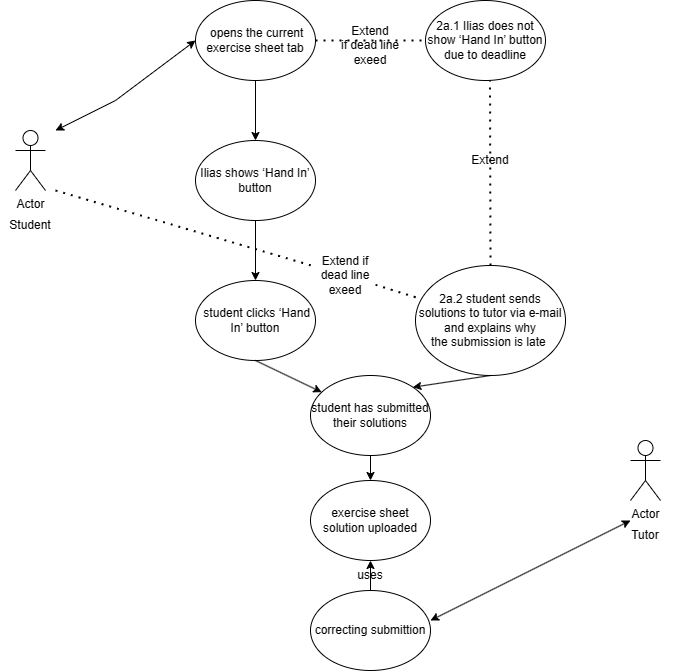

The diagram above was exported from draw.io. Its source (the exported page's mxGraphModel, read from the mxfile embedded in the PNG):
<mxGraphModel dx="2241" dy="1108" grid="1" gridSize="10" guides="1" tooltips="1" connect="1" arrows="1" fold="1" page="1" pageScale="1" pageWidth="827" pageHeight="1169" math="0" shadow="0">
  <root>
    <mxCell id="0" />
    <mxCell id="1" parent="0" />
    <mxCell id="DWI3seQjfLkasYNa7j0v-1" value="Actor" style="shape=umlActor;verticalLabelPosition=bottom;verticalAlign=top;html=1;outlineConnect=0;" vertex="1" parent="1">
      <mxGeometry x="55" y="340" width="30" height="60" as="geometry" />
    </mxCell>
    <mxCell id="DWI3seQjfLkasYNa7j0v-11" style="edgeStyle=orthogonalEdgeStyle;rounded=0;orthogonalLoop=1;jettySize=auto;html=1;" edge="1" parent="1" source="DWI3seQjfLkasYNa7j0v-2" target="DWI3seQjfLkasYNa7j0v-3">
      <mxGeometry relative="1" as="geometry" />
    </mxCell>
    <mxCell id="DWI3seQjfLkasYNa7j0v-2" value="&amp;nbsp;opens the current exercise sheet tab" style="ellipse;whiteSpace=wrap;html=1;" vertex="1" parent="1">
      <mxGeometry x="235" y="210" width="120" height="80" as="geometry" />
    </mxCell>
    <mxCell id="DWI3seQjfLkasYNa7j0v-12" style="edgeStyle=orthogonalEdgeStyle;rounded=0;orthogonalLoop=1;jettySize=auto;html=1;" edge="1" parent="1" source="DWI3seQjfLkasYNa7j0v-3" target="DWI3seQjfLkasYNa7j0v-4">
      <mxGeometry relative="1" as="geometry" />
    </mxCell>
    <mxCell id="DWI3seQjfLkasYNa7j0v-3" value="Ilias shows ‘Hand In’ button" style="ellipse;whiteSpace=wrap;html=1;" vertex="1" parent="1">
      <mxGeometry x="235" y="350" width="120" height="80" as="geometry" />
    </mxCell>
    <mxCell id="DWI3seQjfLkasYNa7j0v-4" value="&amp;nbsp;student clicks ‘Hand In’ button" style="ellipse;whiteSpace=wrap;html=1;" vertex="1" parent="1">
      <mxGeometry x="235" y="490" width="120" height="80" as="geometry" />
    </mxCell>
    <mxCell id="DWI3seQjfLkasYNa7j0v-9" value="Student" style="text;html=1;strokeColor=none;fillColor=none;align=center;verticalAlign=middle;whiteSpace=wrap;rounded=0;" vertex="1" parent="1">
      <mxGeometry x="40" y="420" width="60" height="30" as="geometry" />
    </mxCell>
    <mxCell id="DWI3seQjfLkasYNa7j0v-10" value="" style="endArrow=classic;startArrow=classic;html=1;rounded=0;entryX=0;entryY=0.5;entryDx=0;entryDy=0;" edge="1" parent="1" target="DWI3seQjfLkasYNa7j0v-2">
      <mxGeometry width="50" height="50" relative="1" as="geometry">
        <mxPoint x="95" y="340" as="sourcePoint" />
        <mxPoint x="175" y="290" as="targetPoint" />
        <Array as="points">
          <mxPoint x="155" y="310" />
        </Array>
      </mxGeometry>
    </mxCell>
    <mxCell id="DWI3seQjfLkasYNa7j0v-13" value="2a.1 Ilias does not show ‘Hand In’ button due to deadline" style="ellipse;whiteSpace=wrap;html=1;" vertex="1" parent="1">
      <mxGeometry x="465" y="210" width="120" height="80" as="geometry" />
    </mxCell>
    <mxCell id="DWI3seQjfLkasYNa7j0v-14" value="" style="endArrow=none;dashed=1;html=1;dashPattern=1 3;strokeWidth=2;rounded=0;entryX=0;entryY=0.5;entryDx=0;entryDy=0;" edge="1" parent="1" target="DWI3seQjfLkasYNa7j0v-13">
      <mxGeometry width="50" height="50" relative="1" as="geometry">
        <mxPoint x="355" y="250" as="sourcePoint" />
        <mxPoint x="405" y="200" as="targetPoint" />
      </mxGeometry>
    </mxCell>
    <mxCell id="DWI3seQjfLkasYNa7j0v-15" value="Extend&lt;br&gt;if dead line exeed" style="text;html=1;strokeColor=none;fillColor=none;align=center;verticalAlign=middle;whiteSpace=wrap;rounded=0;" vertex="1" parent="1">
      <mxGeometry x="375" y="220" width="70" height="70" as="geometry" />
    </mxCell>
    <mxCell id="DWI3seQjfLkasYNa7j0v-16" value="2a.2 student sends solutions to tutor via e-mail and explains why&lt;br/&gt;the submission is late&amp;nbsp;" style="ellipse;whiteSpace=wrap;html=1;" vertex="1" parent="1">
      <mxGeometry x="455" y="475" width="150" height="110" as="geometry" />
    </mxCell>
    <mxCell id="DWI3seQjfLkasYNa7j0v-17" value="" style="endArrow=none;dashed=1;html=1;dashPattern=1 3;strokeWidth=2;rounded=0;" edge="1" parent="1" source="DWI3seQjfLkasYNa7j0v-19" target="DWI3seQjfLkasYNa7j0v-16">
      <mxGeometry width="50" height="50" relative="1" as="geometry">
        <mxPoint x="95" y="400" as="sourcePoint" />
        <mxPoint x="395" y="530" as="targetPoint" />
      </mxGeometry>
    </mxCell>
    <mxCell id="DWI3seQjfLkasYNa7j0v-20" value="" style="endArrow=none;dashed=1;html=1;dashPattern=1 3;strokeWidth=2;rounded=0;" edge="1" parent="1" target="DWI3seQjfLkasYNa7j0v-19">
      <mxGeometry width="50" height="50" relative="1" as="geometry">
        <mxPoint x="95" y="400" as="sourcePoint" />
        <mxPoint x="461" y="509" as="targetPoint" />
      </mxGeometry>
    </mxCell>
    <mxCell id="DWI3seQjfLkasYNa7j0v-19" value="Extend if dead line exeed" style="text;html=1;strokeColor=none;fillColor=none;align=center;verticalAlign=middle;whiteSpace=wrap;rounded=0;" vertex="1" parent="1">
      <mxGeometry x="355" y="470" width="60" height="30" as="geometry" />
    </mxCell>
    <mxCell id="DWI3seQjfLkasYNa7j0v-21" value="" style="endArrow=none;dashed=1;html=1;dashPattern=1 3;strokeWidth=2;rounded=0;exitX=0.5;exitY=0;exitDx=0;exitDy=0;" edge="1" parent="1" source="DWI3seQjfLkasYNa7j0v-16">
      <mxGeometry width="50" height="50" relative="1" as="geometry">
        <mxPoint x="529.5" y="420" as="sourcePoint" />
        <mxPoint x="529.5" y="290" as="targetPoint" />
      </mxGeometry>
    </mxCell>
    <mxCell id="DWI3seQjfLkasYNa7j0v-22" value="Extend" style="text;html=1;strokeColor=none;fillColor=none;align=center;verticalAlign=middle;whiteSpace=wrap;rounded=0;" vertex="1" parent="1">
      <mxGeometry x="500" y="355" width="60" height="30" as="geometry" />
    </mxCell>
    <mxCell id="DWI3seQjfLkasYNa7j0v-34" style="edgeStyle=orthogonalEdgeStyle;rounded=0;orthogonalLoop=1;jettySize=auto;html=1;exitX=0.5;exitY=1;exitDx=0;exitDy=0;" edge="1" parent="1" source="DWI3seQjfLkasYNa7j0v-23" target="DWI3seQjfLkasYNa7j0v-32">
      <mxGeometry relative="1" as="geometry" />
    </mxCell>
    <mxCell id="DWI3seQjfLkasYNa7j0v-23" value="student has submitted their solutions" style="ellipse;whiteSpace=wrap;html=1;" vertex="1" parent="1">
      <mxGeometry x="350" y="585" width="120" height="80" as="geometry" />
    </mxCell>
    <mxCell id="DWI3seQjfLkasYNa7j0v-25" value="" style="endArrow=classic;html=1;rounded=0;exitX=0.5;exitY=1;exitDx=0;exitDy=0;" edge="1" parent="1" source="DWI3seQjfLkasYNa7j0v-4" target="DWI3seQjfLkasYNa7j0v-23">
      <mxGeometry width="50" height="50" relative="1" as="geometry">
        <mxPoint x="345" y="560" as="sourcePoint" />
        <mxPoint x="395" y="510" as="targetPoint" />
      </mxGeometry>
    </mxCell>
    <mxCell id="DWI3seQjfLkasYNa7j0v-26" value="" style="endArrow=classic;html=1;rounded=0;exitX=0.5;exitY=1;exitDx=0;exitDy=0;entryX=1;entryY=0;entryDx=0;entryDy=0;" edge="1" parent="1" source="DWI3seQjfLkasYNa7j0v-16" target="DWI3seQjfLkasYNa7j0v-23">
      <mxGeometry width="50" height="50" relative="1" as="geometry">
        <mxPoint x="345" y="560" as="sourcePoint" />
        <mxPoint x="395" y="510" as="targetPoint" />
      </mxGeometry>
    </mxCell>
    <mxCell id="DWI3seQjfLkasYNa7j0v-27" value="Actor" style="shape=umlActor;verticalLabelPosition=bottom;verticalAlign=top;html=1;outlineConnect=0;" vertex="1" parent="1">
      <mxGeometry x="670" y="650" width="30" height="60" as="geometry" />
    </mxCell>
    <mxCell id="DWI3seQjfLkasYNa7j0v-28" value="Tutor" style="text;html=1;strokeColor=none;fillColor=none;align=center;verticalAlign=middle;whiteSpace=wrap;rounded=0;" vertex="1" parent="1">
      <mxGeometry x="655" y="730" width="60" height="30" as="geometry" />
    </mxCell>
    <mxCell id="DWI3seQjfLkasYNa7j0v-33" style="edgeStyle=orthogonalEdgeStyle;rounded=0;orthogonalLoop=1;jettySize=auto;html=1;exitX=0.5;exitY=0;exitDx=0;exitDy=0;entryX=0.5;entryY=1;entryDx=0;entryDy=0;" edge="1" parent="1" source="DWI3seQjfLkasYNa7j0v-29" target="DWI3seQjfLkasYNa7j0v-32">
      <mxGeometry relative="1" as="geometry" />
    </mxCell>
    <mxCell id="DWI3seQjfLkasYNa7j0v-29" value="correcting submittion" style="ellipse;whiteSpace=wrap;html=1;" vertex="1" parent="1">
      <mxGeometry x="350" y="800" width="120" height="80" as="geometry" />
    </mxCell>
    <mxCell id="DWI3seQjfLkasYNa7j0v-30" value="" style="endArrow=classic;startArrow=classic;html=1;rounded=0;entryX=0.25;entryY=0;entryDx=0;entryDy=0;" edge="1" parent="1" target="DWI3seQjfLkasYNa7j0v-28">
      <mxGeometry width="50" height="50" relative="1" as="geometry">
        <mxPoint x="470" y="830" as="sourcePoint" />
        <mxPoint x="520" y="780" as="targetPoint" />
      </mxGeometry>
    </mxCell>
    <mxCell id="DWI3seQjfLkasYNa7j0v-32" value="exercise sheet solution uploaded" style="ellipse;whiteSpace=wrap;html=1;" vertex="1" parent="1">
      <mxGeometry x="350" y="690" width="120" height="80" as="geometry" />
    </mxCell>
    <mxCell id="DWI3seQjfLkasYNa7j0v-35" value="uses" style="text;html=1;strokeColor=none;fillColor=none;align=center;verticalAlign=middle;whiteSpace=wrap;rounded=0;" vertex="1" parent="1">
      <mxGeometry x="380" y="770" width="60" height="30" as="geometry" />
    </mxCell>
  </root>
</mxGraphModel>